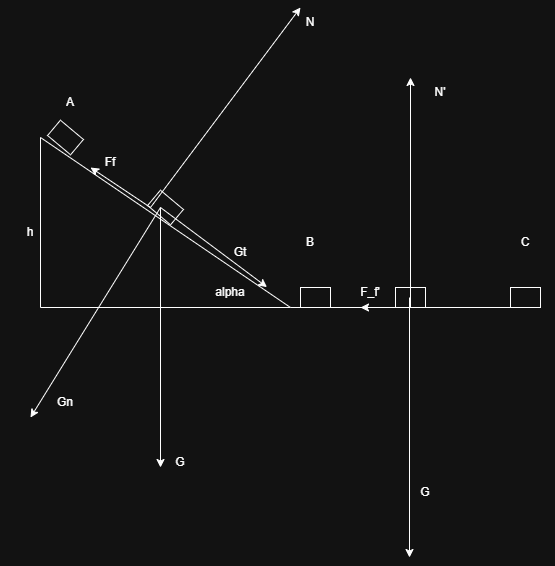

The diagram above was exported from draw.io. Its source (the exported page's mxGraphModel, read from the mxfile embedded in the PNG):
<mxGraphModel dx="1281" dy="626" grid="1" gridSize="10" guides="1" tooltips="1" connect="1" arrows="1" fold="1" page="1" pageScale="1" pageWidth="850" pageHeight="1100" math="0" shadow="0">
  <root>
    <mxCell id="0" />
    <mxCell id="1" parent="0" />
    <mxCell id="VAySVTmvrUbP9ohSjGIL-1" value="" style="verticalLabelPosition=bottom;verticalAlign=top;html=1;shape=mxgraph.basic.orthogonal_triangle" vertex="1" parent="1">
      <mxGeometry x="40" y="220" width="250" height="170" as="geometry" />
    </mxCell>
    <mxCell id="VAySVTmvrUbP9ohSjGIL-2" value="" style="endArrow=none;html=1;rounded=0;" edge="1" parent="1">
      <mxGeometry width="50" height="50" relative="1" as="geometry">
        <mxPoint x="290" y="390" as="sourcePoint" />
        <mxPoint x="540" y="390" as="targetPoint" />
      </mxGeometry>
    </mxCell>
    <mxCell id="VAySVTmvrUbP9ohSjGIL-3" value="" style="rounded=0;whiteSpace=wrap;html=1;rotation=40;" vertex="1" parent="1">
      <mxGeometry x="50" y="210" width="30" height="20" as="geometry" />
    </mxCell>
    <mxCell id="VAySVTmvrUbP9ohSjGIL-5" value="" style="rounded=0;whiteSpace=wrap;html=1;" vertex="1" parent="1">
      <mxGeometry x="300" y="370" width="30" height="20" as="geometry" />
    </mxCell>
    <mxCell id="VAySVTmvrUbP9ohSjGIL-6" value="" style="rounded=0;whiteSpace=wrap;html=1;" vertex="1" parent="1">
      <mxGeometry x="510" y="370" width="30" height="20" as="geometry" />
    </mxCell>
    <mxCell id="VAySVTmvrUbP9ohSjGIL-7" value="A" style="text;html=1;whiteSpace=wrap;strokeColor=none;fillColor=none;align=center;verticalAlign=middle;rounded=0;" vertex="1" parent="1">
      <mxGeometry x="40" y="170" width="60" height="30" as="geometry" />
    </mxCell>
    <mxCell id="VAySVTmvrUbP9ohSjGIL-8" value="B" style="text;html=1;whiteSpace=wrap;strokeColor=none;fillColor=none;align=center;verticalAlign=middle;rounded=0;" vertex="1" parent="1">
      <mxGeometry x="280" y="310" width="60" height="30" as="geometry" />
    </mxCell>
    <mxCell id="VAySVTmvrUbP9ohSjGIL-9" value="C" style="text;html=1;whiteSpace=wrap;strokeColor=none;fillColor=none;align=center;verticalAlign=middle;rounded=0;" vertex="1" parent="1">
      <mxGeometry x="495" y="310" width="60" height="30" as="geometry" />
    </mxCell>
    <mxCell id="VAySVTmvrUbP9ohSjGIL-10" value="h" style="text;html=1;whiteSpace=wrap;strokeColor=none;fillColor=none;align=center;verticalAlign=middle;rounded=0;" vertex="1" parent="1">
      <mxGeometry y="300" width="60" height="30" as="geometry" />
    </mxCell>
    <mxCell id="VAySVTmvrUbP9ohSjGIL-11" value="alpha" style="text;html=1;whiteSpace=wrap;strokeColor=none;fillColor=none;align=center;verticalAlign=middle;rounded=0;" vertex="1" parent="1">
      <mxGeometry x="200" y="360" width="60" height="30" as="geometry" />
    </mxCell>
    <mxCell id="VAySVTmvrUbP9ohSjGIL-12" value="" style="rounded=0;whiteSpace=wrap;html=1;rotation=40;" vertex="1" parent="1">
      <mxGeometry x="149.99854274365003" y="280.00225857648786" width="30" height="20" as="geometry" />
    </mxCell>
    <mxCell id="VAySVTmvrUbP9ohSjGIL-13" value="" style="endArrow=classic;html=1;rounded=0;" edge="1" parent="1">
      <mxGeometry width="50" height="50" relative="1" as="geometry">
        <mxPoint x="160" y="290" as="sourcePoint" />
        <mxPoint x="160" y="550" as="targetPoint" />
      </mxGeometry>
    </mxCell>
    <mxCell id="VAySVTmvrUbP9ohSjGIL-14" value="G" style="text;html=1;whiteSpace=wrap;strokeColor=none;fillColor=none;align=center;verticalAlign=middle;rounded=0;" vertex="1" parent="1">
      <mxGeometry x="150" y="530" width="60" height="30" as="geometry" />
    </mxCell>
    <mxCell id="VAySVTmvrUbP9ohSjGIL-15" value="" style="endArrow=classic;html=1;rounded=0;" edge="1" parent="1">
      <mxGeometry width="50" height="50" relative="1" as="geometry">
        <mxPoint x="150" y="290" as="sourcePoint" />
        <mxPoint x="300" y="90" as="targetPoint" />
      </mxGeometry>
    </mxCell>
    <mxCell id="VAySVTmvrUbP9ohSjGIL-16" value="N" style="text;html=1;whiteSpace=wrap;strokeColor=none;fillColor=none;align=center;verticalAlign=middle;rounded=0;" vertex="1" parent="1">
      <mxGeometry x="280" y="90" width="60" height="30" as="geometry" />
    </mxCell>
    <mxCell id="VAySVTmvrUbP9ohSjGIL-17" value="" style="endArrow=classic;html=1;rounded=0;" edge="1" parent="1">
      <mxGeometry width="50" height="50" relative="1" as="geometry">
        <mxPoint x="150" y="290" as="sourcePoint" />
        <mxPoint x="90" y="250" as="targetPoint" />
      </mxGeometry>
    </mxCell>
    <mxCell id="VAySVTmvrUbP9ohSjGIL-18" value="Ff" style="text;html=1;whiteSpace=wrap;strokeColor=none;fillColor=none;align=center;verticalAlign=middle;rounded=0;" vertex="1" parent="1">
      <mxGeometry x="80" y="230" width="60" height="30" as="geometry" />
    </mxCell>
    <mxCell id="VAySVTmvrUbP9ohSjGIL-19" value="" style="endArrow=classic;html=1;rounded=0;entryX=0.906;entryY=0.88;entryDx=0;entryDy=0;entryPerimeter=0;" edge="1" parent="1" target="VAySVTmvrUbP9ohSjGIL-1">
      <mxGeometry width="50" height="50" relative="1" as="geometry">
        <mxPoint x="160" y="290" as="sourcePoint" />
        <mxPoint x="240" y="340" as="targetPoint" />
      </mxGeometry>
    </mxCell>
    <mxCell id="VAySVTmvrUbP9ohSjGIL-20" value="Gt" style="text;html=1;whiteSpace=wrap;strokeColor=none;fillColor=none;align=center;verticalAlign=middle;rounded=0;" vertex="1" parent="1">
      <mxGeometry x="210" y="320" width="60" height="30" as="geometry" />
    </mxCell>
    <mxCell id="VAySVTmvrUbP9ohSjGIL-21" value="" style="endArrow=classic;html=1;rounded=0;" edge="1" parent="1">
      <mxGeometry width="50" height="50" relative="1" as="geometry">
        <mxPoint x="160" y="290" as="sourcePoint" />
        <mxPoint x="30" y="500" as="targetPoint" />
      </mxGeometry>
    </mxCell>
    <mxCell id="VAySVTmvrUbP9ohSjGIL-22" value="Gn" style="text;html=1;whiteSpace=wrap;strokeColor=none;fillColor=none;align=center;verticalAlign=middle;rounded=0;" vertex="1" parent="1">
      <mxGeometry x="35" y="470" width="60" height="30" as="geometry" />
    </mxCell>
    <mxCell id="VAySVTmvrUbP9ohSjGIL-23" value="" style="rounded=0;whiteSpace=wrap;html=1;" vertex="1" parent="1">
      <mxGeometry x="395" y="370" width="30" height="20" as="geometry" />
    </mxCell>
    <mxCell id="VAySVTmvrUbP9ohSjGIL-26" value="" style="endArrow=classic;html=1;rounded=0;" edge="1" parent="1">
      <mxGeometry width="50" height="50" relative="1" as="geometry">
        <mxPoint x="410" y="390" as="sourcePoint" />
        <mxPoint x="360" y="390" as="targetPoint" />
      </mxGeometry>
    </mxCell>
    <mxCell id="VAySVTmvrUbP9ohSjGIL-27" value="F_f'" style="text;html=1;whiteSpace=wrap;strokeColor=none;fillColor=none;align=center;verticalAlign=middle;rounded=0;" vertex="1" parent="1">
      <mxGeometry x="340" y="360" width="60" height="30" as="geometry" />
    </mxCell>
    <mxCell id="VAySVTmvrUbP9ohSjGIL-28" value="" style="endArrow=classic;html=1;rounded=0;" edge="1" parent="1">
      <mxGeometry width="50" height="50" relative="1" as="geometry">
        <mxPoint x="410" y="390" as="sourcePoint" />
        <mxPoint x="410" y="160" as="targetPoint" />
      </mxGeometry>
    </mxCell>
    <mxCell id="VAySVTmvrUbP9ohSjGIL-29" value="N'" style="text;html=1;whiteSpace=wrap;strokeColor=none;fillColor=none;align=center;verticalAlign=middle;rounded=0;" vertex="1" parent="1">
      <mxGeometry x="410" y="160" width="60" height="30" as="geometry" />
    </mxCell>
    <mxCell id="VAySVTmvrUbP9ohSjGIL-30" value="" style="endArrow=classic;html=1;rounded=0;" edge="1" parent="1">
      <mxGeometry width="50" height="50" relative="1" as="geometry">
        <mxPoint x="409" y="380" as="sourcePoint" />
        <mxPoint x="409" y="640" as="targetPoint" />
      </mxGeometry>
    </mxCell>
    <mxCell id="VAySVTmvrUbP9ohSjGIL-31" value="G" style="text;html=1;whiteSpace=wrap;strokeColor=none;fillColor=none;align=center;verticalAlign=middle;rounded=0;" vertex="1" parent="1">
      <mxGeometry x="395" y="560" width="60" height="30" as="geometry" />
    </mxCell>
  </root>
</mxGraphModel>